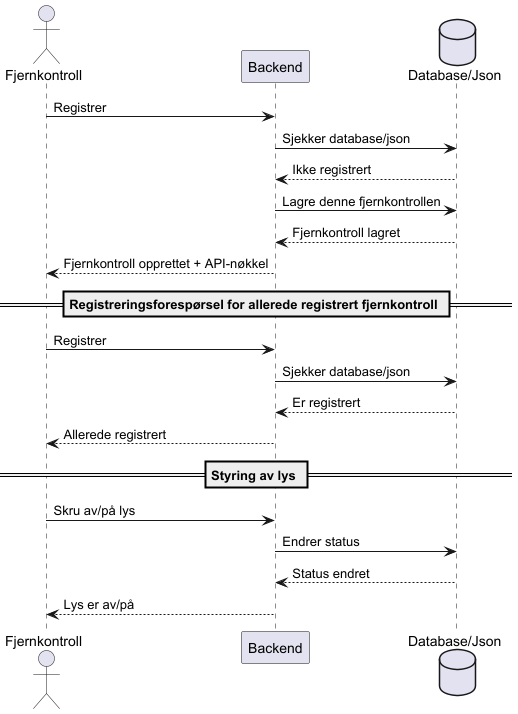

The diagram above was rendered by PlantUML. Its source (embedded in the PNG):
@startuml
actor GUI as "Fjernkontroll"
participant Backend
database Data as "Database/Json"

GUI -> Backend: Registrer
Backend -> Data: Sjekker database/json
Data --> Backend: Ikke registrert
Backend -> Data: Lagre denne fjernkontrollen
Data --> Backend: Fjernkontroll lagret
Backend --> GUI: Fjernkontroll opprettet + API-nøkkel

== Registreringsforespørsel for allerede registrert fjernkontroll ==
GUI -> Backend: Registrer
Backend -> Data: Sjekker database/json
Data --> Backend: Er registrert
Backend --> GUI: Allerede registrert

== Styring av lys ==
GUI -> Backend: Skru av/på lys
Backend -> Data: Endrer status
Data --> Backend: Status endret
Backend --> GUI: Lys er av/på
@enduml